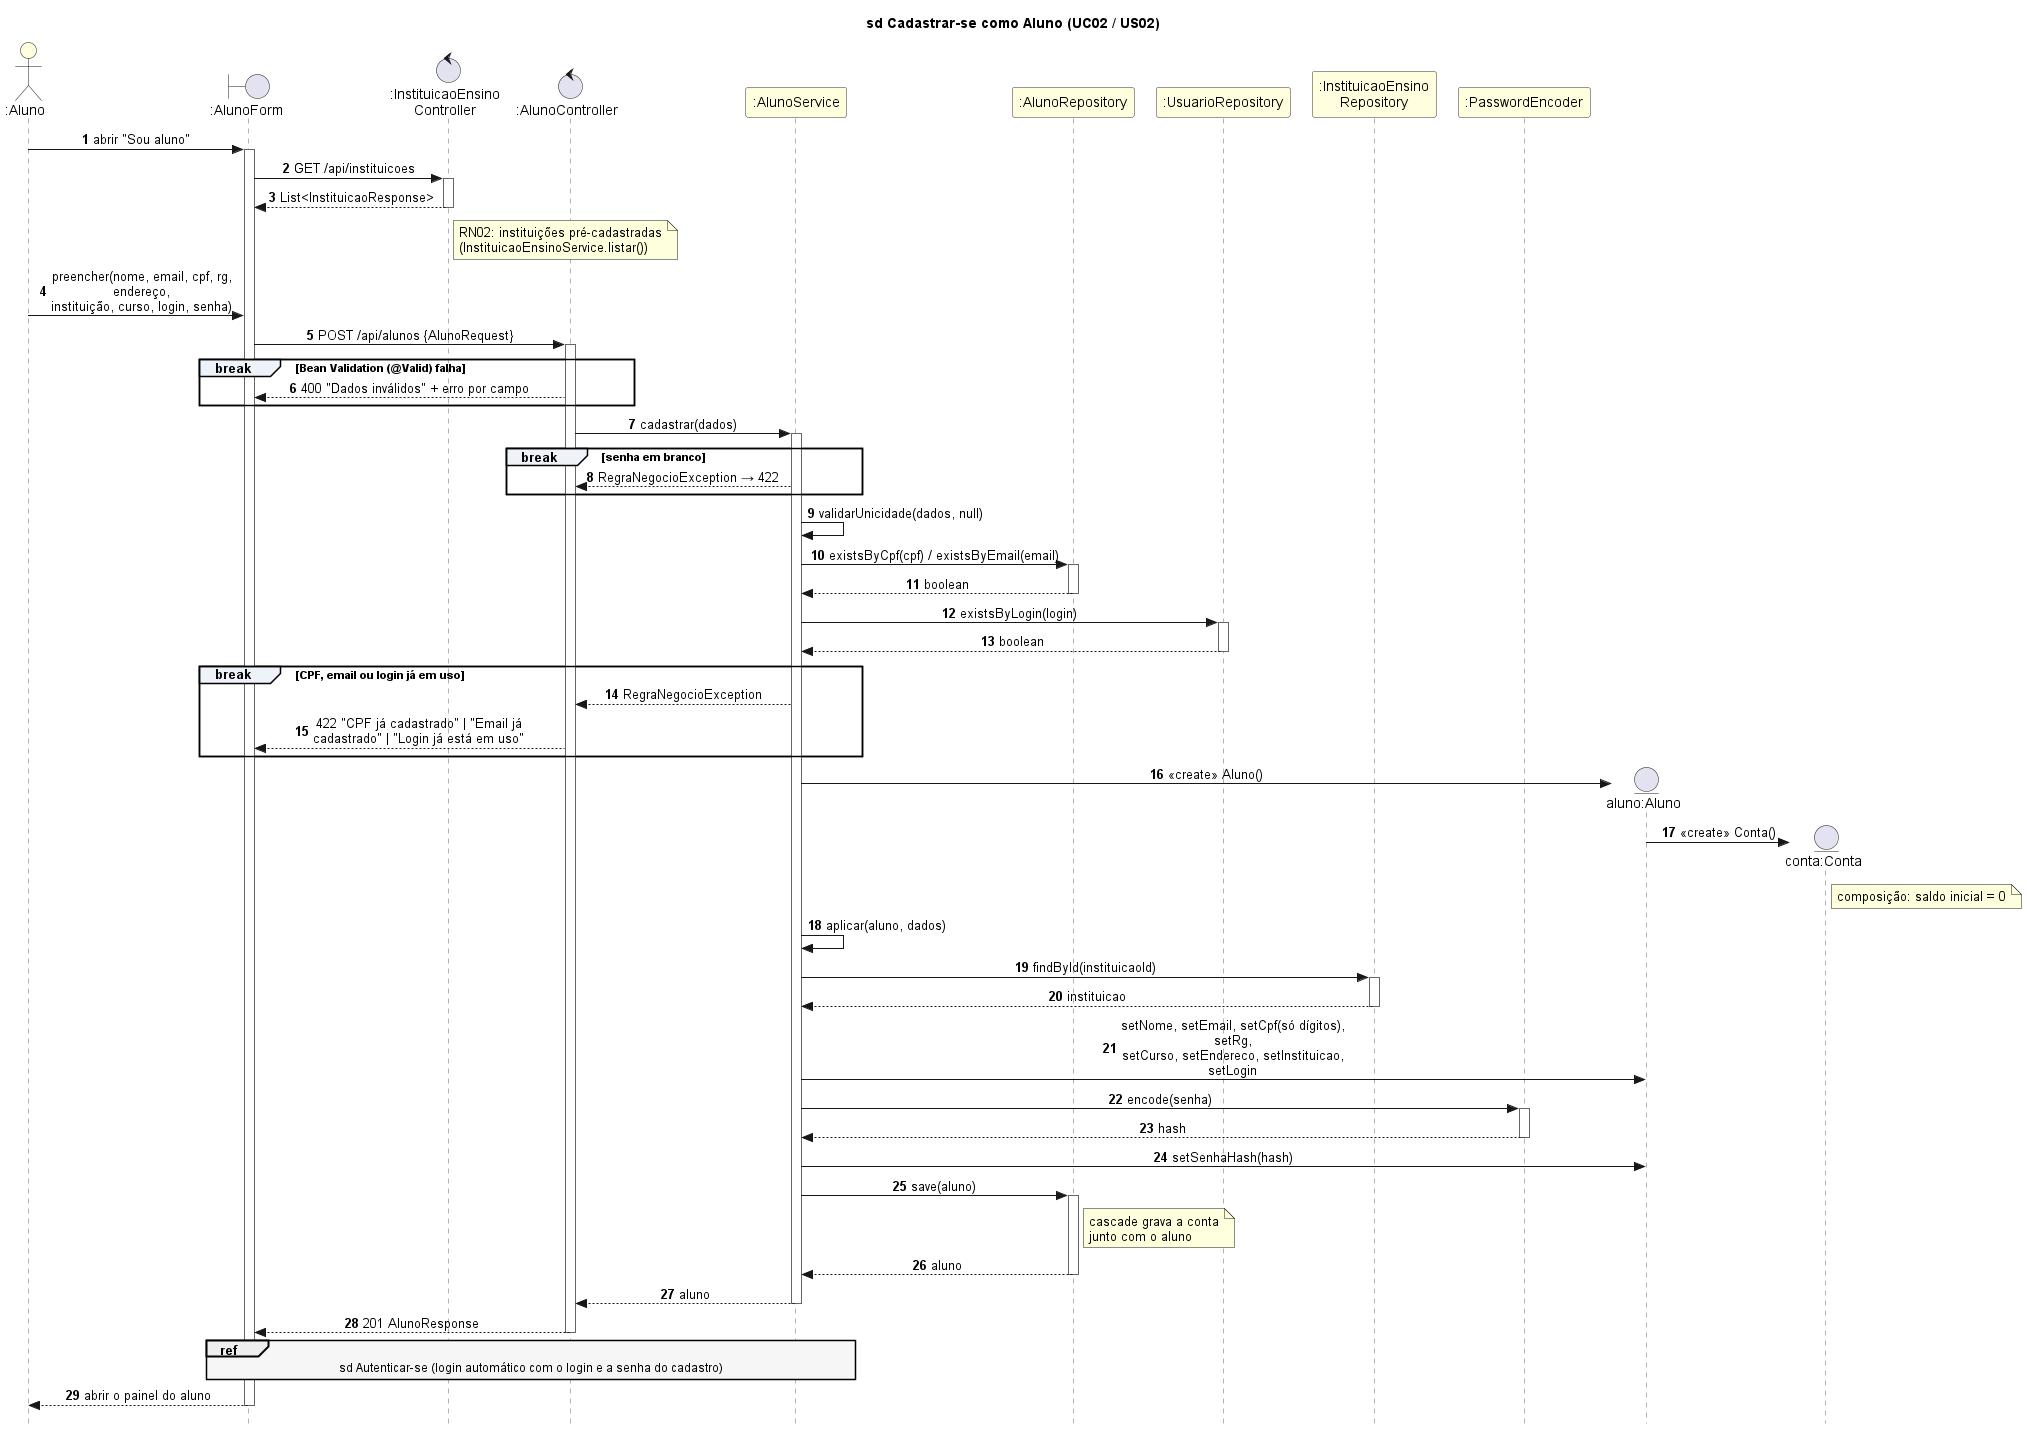

The diagram above was rendered by PlantUML. Its source (embedded in the PNG):
@startuml sd02-cadastrar-aluno
!include _estilo.iuml
title sd Cadastrar-se como Aluno (UC02 / US02)

actor ":Aluno" as U
boundary ":AlunoForm" as V
control ":InstituicaoEnsino\nController" as CI
control ":AlunoController" as C
participant ":AlunoService" as S
participant ":AlunoRepository" as AR
participant ":UsuarioRepository" as UR
participant ":InstituicaoEnsino\nRepository" as IR
participant ":PasswordEncoder" as B

U -> V : abrir "Sou aluno"
activate V
V -> CI : GET /api/instituicoes
activate CI
CI --> V : List<InstituicaoResponse>
deactivate CI
note right of CI : RN02: instituições pré-cadastradas\n(InstituicaoEnsinoService.listar())
U -> V : preencher(nome, email, cpf, rg, endereço,\ninstituição, curso, login, senha)
V -> C : POST /api/alunos {AlunoRequest}
activate C
break Bean Validation (@Valid) falha
  C --> V : 400 "Dados inválidos" + erro por campo
end
C -> S : cadastrar(dados)
activate S
break senha em branco
  S --> C : RegraNegocioException → 422
end
S -> S : validarUnicidade(dados, null)
S -> AR : existsByCpf(cpf) / existsByEmail(email)
activate AR
AR --> S : boolean
deactivate AR
S -> UR : existsByLogin(login)
activate UR
UR --> S : boolean
deactivate UR
break CPF, email ou login já em uso
  S --> C : RegraNegocioException
  C --> V : 422 "CPF já cadastrado" | "Email já cadastrado" | "Login já está em uso"
end
create entity "aluno:Aluno" as A
S -> A : <<create>> Aluno()
create entity "conta:Conta" as K
A -> K : <<create>> Conta()
note right of K : composição: saldo inicial = 0
S -> S : aplicar(aluno, dados)
S -> IR : findById(instituicaoId)
activate IR
IR --> S : instituicao
deactivate IR
S -> A : setNome, setEmail, setCpf(só dígitos), setRg,\nsetCurso, setEndereco, setInstituicao, setLogin
S -> B : encode(senha)
activate B
B --> S : hash
deactivate B
S -> A : setSenhaHash(hash)
S -> AR : save(aluno)
activate AR
note right of AR : cascade grava a conta\njunto com o aluno
AR --> S : aluno
deactivate AR
S --> C : aluno
deactivate S
C --> V : 201 AlunoResponse
deactivate C
ref over V, S : sd Autenticar-se (login automático com o login e a senha do cadastro)
V --> U : abrir o painel do aluno
deactivate V
@enduml